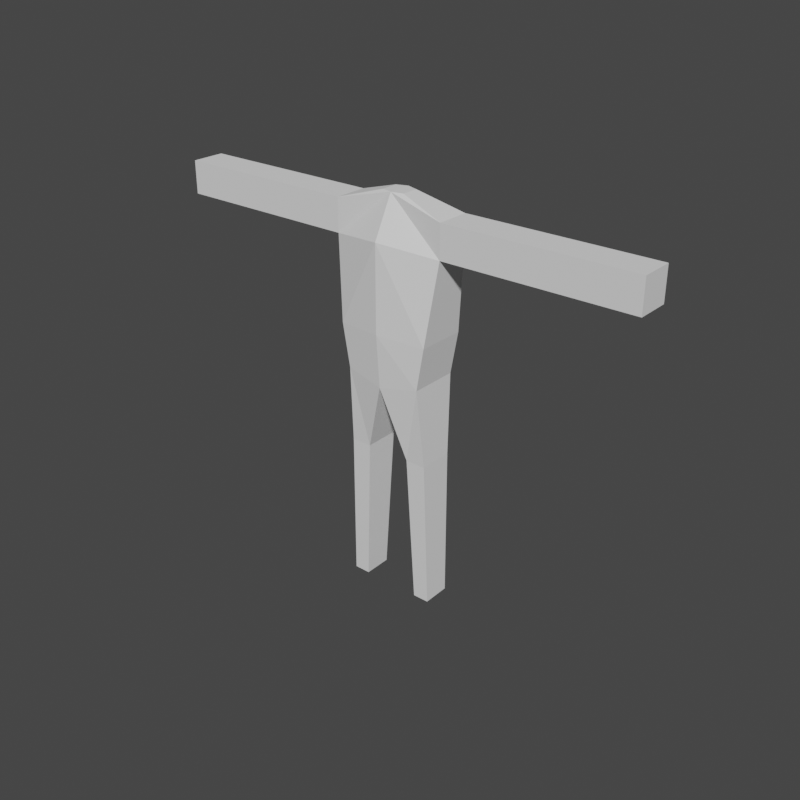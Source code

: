 # Source: finalproject_model.blend  (saved by Blender 3.6.11; exported with 4.5.12 LTS)
import bpy
from mathutils import Matrix  # noqa: F401  (used for matrix-valued properties, if any)

bpy.ops.wm.read_factory_settings(use_empty=True)
scene = bpy.context.scene
scene.name = 'Scene'

# ---- collections
col_collection = bpy.data.collections.new('Collection'); scene.collection.children.link(col_collection)

# ---- world
world_world = bpy.data.worlds.new('World'); scene.world = world_world
world_world.use_nodes = True; world_world.node_tree.nodes.clear()
_N = world_world.node_tree.nodes; _L = world_world.node_tree.links
n0 = _N.new('ShaderNodeOutputWorld'); n0.name = 'World Output'; n0.location = (300, 300)
n1 = _N.new('ShaderNodeBackground'); n1.name = 'Background'; n1.location = (10, 300)
n1.inputs[0].default_value = (0.05088, 0.05088, 0.05088, 1.0)
_L.new(n1.outputs[0], n0.inputs[0])
n0.is_active_output = True
world_world.color = (0.05088, 0.05088, 0.05088)
world_world.use_sun_shadow = False
world_world.sun_shadow_jitter_overblur = 0.0

# ---- meshes
me_cube_001 = bpy.data.meshes.new('Cube.001')
me_cube_001.from_pydata([(0.0, -0.49, -0.1634), (0.0, -0.2077, 2.871), (0.0, 0.49, -0.1634), (0.0, 0.1923, 2.871), (0.6699, -0.42, -0.03659), (0.9667, -0.288, 2.63), (0.6699, 0.42, -0.03659), (0.9667, 0.288, 2.63), (0.3853, 0.3, -1.4), (0.3853, -0.3, -1.4), (0.7353, 0.3, -1.4), (0.7353, -0.3, -1.4), (0.0, -0.56, 2.2), (0.0, 0.56, 2.2), (0.9667, 0.288, 2.07), (0.9667, -0.288, 2.07), (0.51, 0.24, -4.0), (0.51, -0.24, -4.0), (0.79, 0.24, -4.0), (0.79, -0.24, -4.0), (2.167, 0.288, 2.63), (2.167, -0.288, 2.63), (2.167, 0.288, 2.07), (2.167, -0.288, 2.07), (4.167, 0.288, 2.63), (4.167, -0.288, 2.63), (4.167, 0.288, 2.07), (4.167, -0.288, 2.07), (0.0, 0.56, 0.744), (0.801, 0.4224, 0.696), (0.801, -0.4224, 0.696), (0.0, -0.56, 0.744), (0.1923, 0.1363, 2.867), (0.1923, -0.1517, 2.867)], [], [(13, 3, 7, 14), (5, 15, 23, 21), (15, 5, 1, 12), (6, 4, 11, 10), (32, 3, 1, 33), (9, 8, 16, 17), (4, 0, 9, 11), (2, 6, 10, 8), (0, 2, 8, 9), (30, 15, 12, 31), (29, 14, 15, 30), (28, 13, 14, 29), (16, 18, 19, 17), (11, 9, 17, 19), (8, 10, 18, 16), (10, 11, 19, 18), (22, 20, 24, 26), (7, 5, 21, 20), (14, 7, 20, 22), (15, 14, 22, 23), (26, 24, 25, 27), (21, 23, 27, 25), (20, 21, 25, 24), (23, 22, 26, 27), (2, 28, 29, 6), (6, 29, 30, 4), (4, 30, 31, 0), (1, 5, 33), (5, 7, 32, 33)])
_uv = me_cube_001.uv_layers.new(name='UVMap')
_uv.uv.foreach_set('vector', [0.5625, 0.25, 0.625, 0.25, 0.625, 0.5, 0.5625, 0.5, 0.625, 0.75, 0.5625, 0.75, 0.5625, 0.75, 0.625, 0.75, 0.5625, 0.75, 0.625, 0.75, 0.625, 1.0, 0.5625, 1.0, 0.375, 0.5, 0.375, 0.75, 0.375, 0.75, 0.375, 0.5, 0.625, 0.5, 0.0, 0.0, 0.625, 1.0, 0.625, 0.75, 0.0, 0.0, 0.0, 0.0, 0.0, 0.0, 0.0, 0.0, 0.375, 0.75, 0.375, 1.0, 0.375, 1.0, 0.375, 0.75, 0.375, 0.25, 0.375, 0.5, 0.375, 0.5, 0.375, 0.25, 0.0, 0.0, 0.0, 0.0, 0.0, 0.0, 0.0, 0.0, 0.4313, 0.75, 0.5625, 0.75, 0.5625, 1.0, 0.4312, 1.0, 0.4312, 0.5, 0.5625, 0.5, 0.5625, 0.75, 0.4313, 0.75, 0.4312, 0.25, 0.5625, 0.25, 0.5625, 0.5, 0.4312, 0.5, 0.125, 0.5, 0.375, 0.5, 0.375, 0.75, 0.125, 0.75, 0.375, 0.75, 0.375, 1.0, 0.375, 1.0, 0.375, 0.75, 0.375, 0.25, 0.375, 0.5, 0.375, 0.5, 0.375, 0.25, 0.375, 0.5, 0.375, 0.75, 0.375, 0.75, 0.375, 0.5, 0.5625, 0.5, 0.625, 0.5, 0.625, 0.5, 0.5625, 0.5, 0.625, 0.5, 0.625, 0.75, 0.625, 0.75, 0.625, 0.5, 0.5625, 0.5, 0.625, 0.5, 0.625, 0.5, 0.5625, 0.5, 0.5625, 0.75, 0.5625, 0.5, 0.5625, 0.5, 0.5625, 0.75, 0.5625, 0.5, 0.625, 0.5, 0.625, 0.75, 0.5625, 0.75, 0.625, 0.75, 0.5625, 0.75, 0.5625, 0.75, 0.625, 0.75, 0.625, 0.5, 0.625, 0.75, 0.625, 0.75, 0.625, 0.5, 0.5625, 0.75, 0.5625, 0.5, 0.5625, 0.5, 0.5625, 0.75, 0.375, 0.25, 0.4312, 0.25, 0.4312, 0.5, 0.375, 0.5, 0.375, 0.5, 0.4312, 0.5, 0.4313, 0.75, 0.375, 0.75, 0.375, 0.75, 0.4313, 0.75, 0.4312, 1.0, 0.375, 1.0, 0.625, 1.0, 0.625, 0.75, 0.625, 0.75, 0.625, 0.75, 0.625, 0.5, 0.625, 0.5, 0.625, 0.75])
me_cube_001.update()

# ---- objects
ob_cube = bpy.data.objects.new('Cube', me_cube_001)

# ---- transforms, parenting, visibility, modifiers, constraints
ob_cube.location = (0.0, 0.0, 0.0)
_m = ob_cube.modifiers.new('Mirror', 'MIRROR')
_m.use_clip = True

# ---- collection membership
col_collection.objects.link(ob_cube)

# ---- scene / render settings (as saved in the file)
scene.frame_start = 1; scene.frame_end = 250; scene.frame_set(0)
scene.render.engine = 'BLENDER_EEVEE_NEXT'
scene.render.resolution_x = 160
scene.render.resolution_y = 160
scene.render.fps = 30
scene.render.use_border = True
scene.cycles.sampling_pattern = 'TABULATED_SOBOL'
scene.view_settings.view_transform = 'Filmic'
bpy.context.view_layer.update()

# ---- added for rendering (the .blend has no active camera and no usable light): camera, sun
cam_auto = bpy.data.cameras.new('AutoCamera')
cam_auto.lens = 50.0
cam_auto.sensor_width = 36.0
cam_auto.clip_end = 1000.0
ob_auto_camera = bpy.data.objects.new('AutoCamera', cam_auto)
scene.collection.objects.link(ob_auto_camera)
ob_auto_camera.location = (10.0466, -12.056, 7.47281)
ob_auto_camera.rotation_euler = (1.09748, -7.21219e-08, 0.694738)
scene.camera = ob_auto_camera
light_auto_sun = bpy.data.lights.new('AutoSun', 'SUN')
light_auto_sun.energy = 3.0
light_auto_sun.angle = 0.0523599
ob_auto_sun = bpy.data.objects.new('AutoSun', light_auto_sun)
scene.collection.objects.link(ob_auto_sun)
ob_auto_sun.rotation_euler = (0.872665, 0.174533, 0.523599)
bpy.context.view_layer.update()
